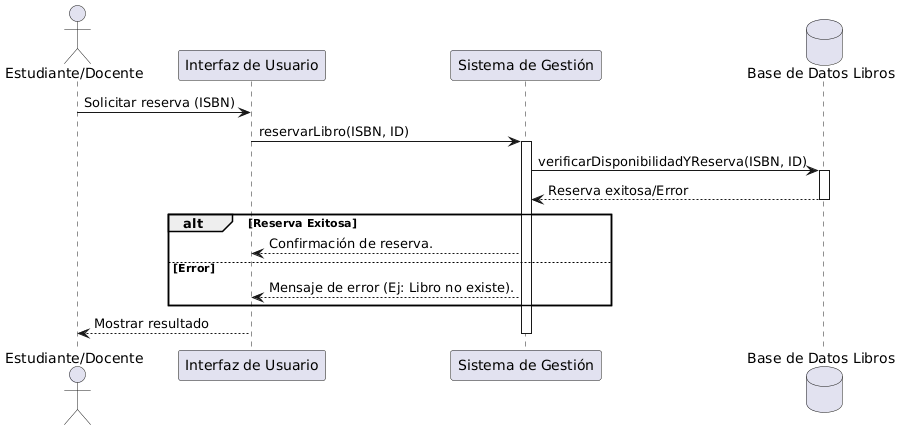

The diagram above was rendered by PlantUML. Its source (embedded in the PNG):
@startuml
actor "Estudiante/Docente" as Actor
participant "Interfaz de Usuario" as UI
' CORREGIDO: Cambiado de "object" a "participant"
participant "Sistema de Gestión" as System
database "Base de Datos Libros" as DB_Libro

Actor -> UI : Solicitar reserva (ISBN)
UI -> System : reservarLibro(ISBN, ID)
activate System

System -> DB_Libro : verificarDisponibilidadYReserva(ISBN, ID)
activate DB_Libro
DB_Libro --> System : Reserva exitosa/Error
deactivate DB_Libro

alt Reserva Exitosa
    System --> UI : Confirmación de reserva.
else Error
    System --> UI : Mensaje de error (Ej: Libro no existe).
end

UI --> Actor : Mostrar resultado
deactivate System
@enduml